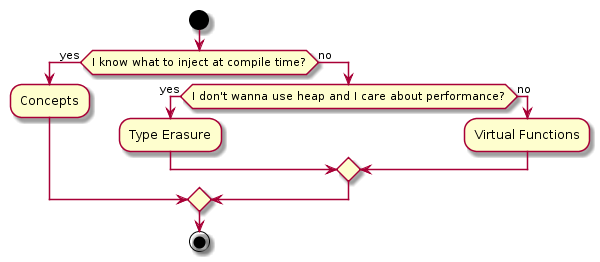

The diagram above was rendered by PlantUML. Its source (embedded in the PNG):
@startuml
start

if (I know what to inject at compile time?) then (yes)
  :Concepts;
else (no)
   if (I don't wanna use heap and I care about performance?) then (yes)
    :Type Erasure;
   else (no)
    :Virtual Functions;
   endif
endif


stop
@enduml